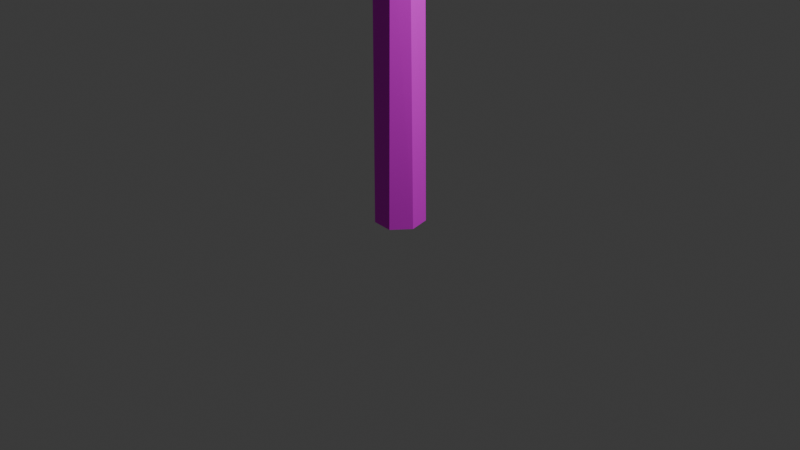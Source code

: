 # Source: utility_pole.blend  (saved by Blender 4.2.66; exported with 4.5.12 LTS)
import bpy
from mathutils import Matrix  # noqa: F401  (used for matrix-valued properties, if any)

bpy.ops.wm.read_factory_settings(use_empty=True)
scene = bpy.context.scene
scene.name = 'Scene'

# ---- collections
col_collection = bpy.data.collections.new('Collection'); scene.collection.children.link(col_collection)
col_utilitypole = bpy.data.collections.new('UtilityPole'); scene.collection.children.link(col_utilitypole)
col_roots = bpy.data.collections.new('Roots'); scene.collection.children.link(col_roots)

# ---- images (referenced by path relative to the original .blend; pixels are not part of the script)
import os
ASSET_DIR = os.environ.get("B2B_ASSET_DIR", "")  # directory of the original .blend (textures are referenced by path, not embedded)
HERE = os.path.dirname(os.path.abspath(__file__))  # packed textures are extracted next to this script under _unpacked/

def load_image(name, relpath, width, height, colorspace="sRGB"):
    """Load a texture the original file referenced (path relative to the .blend, or extracted next to this script)."""
    p = next((c for c in (os.path.join(HERE, relpath), os.path.join(ASSET_DIR, relpath)) if relpath and os.path.exists(c)), "")
    if p:
        img = bpy.data.images.load(p, check_existing=True)
        img.name = name
    else:  # same state as the original file: an image datablock whose file is absent (Cycles renders it pink)
        img = bpy.data.images.new(name, width, height)
        img.source = "FILE"
        img.filepath = "//" + (relpath or name)
    img.colorspace_settings.name = colorspace
    return img
img_palette_png = load_image('palette.png', 'palette.png', 1024, 1024, 'sRGB')

# ---- materials (node trees are filled in below, after node groups)
mat_material_001 = bpy.data.materials.new('Material.001')

# ---- material node trees
mat_material_001.use_nodes = True; mat_material_001.node_tree.nodes.clear()
_N = mat_material_001.node_tree.nodes; _L = mat_material_001.node_tree.links
n0 = _N.new('ShaderNodeBsdfPrincipled'); n0.name = 'Principled BSDF'; n0.location = (10, 300)
n0.inputs[2].default_value = 1.0
n1 = _N.new('ShaderNodeOutputMaterial'); n1.name = 'Material Output'; n1.location = (300, 300)
n2 = _N.new('ShaderNodeTexImage'); n2.name = 'Image Texture'; n2.location = (-280, 280)
n2.image = img_palette_png
_L.new(n0.outputs[0], n1.inputs[0])
_L.new(n2.outputs[0], n0.inputs[0])
n1.is_active_output = True

# ---- world
world_world = bpy.data.worlds.new('World'); scene.world = world_world
world_world.use_nodes = True; world_world.node_tree.nodes.clear()
_N = world_world.node_tree.nodes; _L = world_world.node_tree.links
n0 = _N.new('ShaderNodeOutputWorld'); n0.name = 'World Output'; n0.location = (300, 300)
n1 = _N.new('ShaderNodeBackground'); n1.name = 'Background'; n1.location = (10, 300)
n1.inputs[0].default_value = (0.05088, 0.05088, 0.05088, 1.0)
_L.new(n1.outputs[0], n0.inputs[0])
n0.is_active_output = True
world_world.color = (0.05088, 0.05088, 0.05088)
world_world.sun_shadow_jitter_overblur = 0.0

# ---- cameras
cam_camera = bpy.data.cameras.new('Camera')
cam_camera.clip_end = 100.0
cam_camera.ortho_scale = 7.314

# ---- lights
light_light = bpy.data.lights.new('Light', 'POINT')
light_light.energy = 1000.0
light_light.shadow_soft_size = 0.1

# ---- meshes
me_circle = bpy.data.meshes.new('Circle')
me_circle.from_pydata([(3.099e-09, 0.2722, 0.0), (-0.2128, 0.1697, 0.0), (-0.2654, -0.06057, 0.0), (-0.1105, -0.23, 0.0), (0.1181, -0.2452, 0.0), (0.2654, -0.06057, 0.0), (0.2128, 0.1697, 0.0), (0.01682, 0.2355, 11.58), (-0.1736, 0.16, 11.58), (-0.2333, -0.03601, 11.58), (-0.1173, -0.2049, 11.58), (0.08703, -0.2195, 11.58), (0.2259, -0.0688, 11.58), (0.1946, 0.1337, 11.58), (-0.1442, 0.2173, 7.766), (-0.2435, 0.03731, 7.766), (0.237, 0.095, 7.766), (0.1014, 0.2463, 7.766), (0.05995, -0.2464, 7.766), (0.2387, -0.08419, 7.766), (-0.1787, -0.1816, 7.766), (-0.2578, -0.01108, 3.239), (0.04511, 0.258, 3.239), (0.24, -0.09719, 3.239), (-0.1153, -0.2247, 3.239), (-0.1415, 0.1955, 3.239), (0.2111, 0.1175, 3.239), (0.1326, -0.235, 3.239), (-0.02671, 0.05613, 11.68), (-0.06054, 0.01411, 11.68), (-0.04878, -0.03853, 11.68), (-0.0002859, -0.06216, 11.68), (0.04842, -0.03898, 11.68), (0.06067, 0.01355, 11.68), (0.02723, 0.05588, 11.68), (-0.05316, 0.1117, 11.74), (-0.1205, 0.02808, 11.74), (-0.09708, -0.07669, 11.74), (-0.0005691, -0.1237, 11.74), (0.09637, -0.07758, 11.74), (0.1207, 0.02697, 11.74), (0.05419, 0.1112, 11.74), (-0.07408, 0.1557, 11.72), (-0.1679, 0.03913, 11.72), (-0.1353, -0.1069, 11.72), (-0.000793, -0.1724, 11.72), (0.1343, -0.1081, 11.72), (0.1682, 0.03759, 11.72), (0.07551, 0.155, 11.72), (-0.03943, 0.08285, 11.82), (-0.08936, 0.02083, 11.82), (-0.072, -0.05688, 11.82), (-0.0004221, -0.09175, 11.82), (0.07147, -0.05754, 11.82), (0.08955, 0.02001, 11.82), (0.04019, 0.08248, 11.82), (-0.0681, 0.1431, 11.8), (-0.1543, 0.03598, 11.8), (-0.1244, -0.09824, 11.8), (-0.000729, -0.1585, 11.8), (0.1234, -0.09938, 11.8), (0.1547, 0.03455, 11.8), (0.06942, 0.1425, 11.8), (-0.03985, 0.08374, 11.9), (-0.09031, 0.02105, 11.9), (-0.07277, -0.05749, 11.9), (-0.0004266, -0.09273, 11.9), (0.07224, -0.05815, 11.9), (0.0905, 0.02022, 11.9), (0.04062, 0.08337, 11.9), (-0.1205, 0.02808, 11.68), (-0.05316, 0.1117, 11.68), (-0.09708, -0.07669, 11.68), (-0.0005691, -0.1237, 11.68), (0.09637, -0.07758, 11.68), (0.1207, 0.02697, 11.68), (0.05419, 0.1112, 11.68), (-0.06054, 0.01411, 11.57), (-0.02671, 0.05613, 11.57), (-0.04878, -0.03853, 11.57), (-0.0002859, -0.06216, 11.57), (0.04842, -0.03898, 11.57), (0.06067, 0.01355, 11.57), (0.02723, 0.05588, 11.57), (-2.337, -0.2379, 11.05), (-2.389, -0.2531, 11.05), (-2.409, -0.3031, 11.05), (-2.383, -0.3501, 11.05), (-2.329, -0.3589, 11.05), (-2.289, -0.3228, 11.05), (-2.293, -0.2689, 11.05), (-2.327, -0.1772, 11.12), (-2.43, -0.2074, 11.12), (-2.47, -0.3068, 11.12), (-2.418, -0.4005, 11.12), (-2.312, -0.418, 11.12), (-2.232, -0.3461, 11.12), (-2.239, -0.2389, 11.12), (-2.319, -0.1292, 11.09), (-2.462, -0.1713, 11.09), (-2.519, -0.3098, 11.09), (-2.446, -0.4403, 11.09), (-2.298, -0.4647, 11.09), (-2.187, -0.3645, 11.09), (-2.196, -0.2152, 11.09), (-2.332, -0.2087, 11.2), (-2.408, -0.2312, 11.2), (-2.439, -0.3049, 11.2), (-2.4, -0.3744, 11.2), (-2.321, -0.3873, 11.2), (-2.262, -0.334, 11.2), (-2.267, -0.2545, 11.2), (-2.321, -0.1429, 11.18), (-2.453, -0.1816, 11.18), (-2.505, -0.3089, 11.18), (-2.438, -0.429, 11.18), (-2.302, -0.4513, 11.18), (-2.2, -0.3592, 11.18), (-2.209, -0.2219, 11.18), (-2.332, -0.2078, 11.28), (-2.409, -0.2304, 11.28), (-2.439, -0.3049, 11.28), (-2.4, -0.3752, 11.28), (-2.321, -0.3883, 11.28), (-2.261, -0.3343, 11.28), (-2.266, -0.254, 11.28), (-2.43, -0.2074, 11.05), (-2.327, -0.1772, 11.05), (-2.47, -0.3068, 11.05), (-2.418, -0.4005, 11.05), (-2.312, -0.418, 11.05), (-2.232, -0.3461, 11.05), (-2.239, -0.2389, 11.05), (-2.389, -0.2531, 10.94), (-2.337, -0.2379, 10.94), (-2.409, -0.3031, 10.94), (-2.383, -0.3501, 10.94), (-2.329, -0.3589, 10.94), (-2.289, -0.3228, 10.94), (-2.293, -0.2689, 10.94), (-0.5415, -0.2397, 11.05), (-0.5948, -0.2483, 11.05), (-0.6212, -0.2953, 11.05), (-0.6009, -0.3453, 11.05), (-0.5492, -0.3606, 11.05), (-0.505, -0.3297, 11.05), (-0.5016, -0.2759, 11.05), (-0.524, -0.1807, 11.12), (-0.63, -0.1978, 11.12), (-0.6826, -0.2914, 11.12), (-0.6423, -0.3909, 11.12), (-0.5394, -0.4214, 11.12), (-0.4513, -0.3599, 11.12), (-0.4445, -0.2528, 11.12), (-0.5102, -0.134, 11.09), (-0.6579, -0.1579, 11.09), (-0.7312, -0.2883, 11.09), (-0.675, -0.4269, 11.09), (-0.5316, -0.4694, 11.09), (-0.4089, -0.3838, 11.09), (-0.3994, -0.2345, 11.09), (-0.5331, -0.2113, 11.2), (-0.6117, -0.224, 11.2), (-0.6507, -0.2934, 11.2), (-0.6208, -0.3672, 11.2), (-0.5445, -0.3898, 11.2), (-0.4792, -0.3443, 11.2), (-0.4741, -0.2648, 11.2), (-0.5142, -0.1473, 11.18), (-0.6499, -0.1693, 11.18), (-0.7173, -0.2892, 11.18), (-0.6657, -0.4166, 11.18), (-0.5338, -0.4557, 11.18), (-0.421, -0.377, 11.18), (-0.4123, -0.2397, 11.18), (-0.5328, -0.2104, 11.28), (-0.6123, -0.2232, 11.28), (-0.6517, -0.2934, 11.28), (-0.6215, -0.368, 11.28), (-0.5443, -0.3908, 11.28), (-0.4783, -0.3447, 11.28), (-0.4732, -0.2644, 11.28), (-0.63, -0.1978, 11.05), (-0.524, -0.1807, 11.05), (-0.6826, -0.2914, 11.05), (-0.6423, -0.3909, 11.05), (-0.5394, -0.4214, 11.05), (-0.4513, -0.3599, 11.05), (-0.4445, -0.2528, 11.05), (-0.5948, -0.2483, 10.94), (-0.5415, -0.2397, 10.94), (-0.6212, -0.2953, 10.94), (-0.6009, -0.3453, 10.94), (-0.5492, -0.3606, 10.94), (-0.505, -0.3297, 10.94), (-0.5016, -0.2759, 10.94), (2.312, -0.2433, 11.05), (2.278, -0.2854, 11.05), (2.29, -0.338, 11.05), (2.339, -0.3614, 11.05), (2.388, -0.338, 11.05), (2.4, -0.2854, 11.05), (2.366, -0.2433, 11.05), (2.285, -0.1878, 11.12), (2.218, -0.2717, 11.12), (2.242, -0.3764, 11.12), (2.339, -0.423, 11.12), (2.436, -0.3764, 11.12), (2.46, -0.2718, 11.12), (2.393, -0.1878, 11.12), (2.264, -0.1439, 11.09), (2.171, -0.2609, 11.09), (2.204, -0.4067, 11.09), (2.339, -0.4717, 11.09), (2.474, -0.4068, 11.09), (2.507, -0.2609, 11.09), (2.414, -0.144, 11.09), (2.299, -0.2166, 11.2), (2.25, -0.2788, 11.2), (2.267, -0.3565, 11.2), (2.339, -0.391, 11.2), (2.411, -0.3565, 11.2), (2.429, -0.2789, 11.2), (2.379, -0.2166, 11.2), (2.27, -0.1565, 11.18), (2.185, -0.264, 11.18), (2.215, -0.3981, 11.18), (2.339, -0.4578, 11.18), (2.463, -0.3981, 11.18), (2.494, -0.264, 11.18), (2.408, -0.1565, 11.18), (2.299, -0.2157, 11.28), (2.249, -0.2786, 11.28), (2.267, -0.3571, 11.28), (2.339, -0.392, 11.28), (2.412, -0.3571, 11.28), (2.429, -0.2786, 11.28), (2.379, -0.2157, 11.28), (2.218, -0.2717, 11.05), (2.285, -0.1878, 11.05), (2.242, -0.3764, 11.05), (2.339, -0.423, 11.05), (2.436, -0.3764, 11.05), (2.46, -0.2718, 11.05), (2.393, -0.1878, 11.05), (2.278, -0.2854, 10.94), (2.312, -0.2433, 10.94), (2.29, -0.338, 10.94), (2.339, -0.3614, 10.94), (2.388, -0.338, 10.94), (2.4, -0.2854, 10.94), (2.366, -0.2433, 10.94), (-2.528, -0.3839, 10.71), (-2.528, -0.3839, 10.96), (-2.528, -0.224, 10.71), (-2.528, -0.224, 10.96), (2.517, -0.3839, 10.71), (2.517, -0.3839, 10.96), (2.517, -0.224, 10.71), (2.517, -0.224, 10.96), (0.009851, -0.2851, 9.841), (1.067, -0.2284, 10.96), (0.009851, -0.2309, 9.841), (1.067, -0.1743, 10.96), (0.1073, -0.2851, 9.727), (1.165, -0.2284, 10.84), (0.1073, -0.2309, 9.727), (1.165, -0.1743, 10.84), (0.8191, -0.2313, 10.71), (0.8191, -0.1772, 10.71), (0.9166, -0.1772, 10.59), (0.9166, -0.2313, 10.59), (0.3909, -0.1937, 10.26), (0.4883, -0.1937, 10.15), (0.4883, -0.2479, 10.15), (0.3909, -0.2479, 10.26), (-0.006702, -0.2851, 9.841), (-1.073, -0.2284, 10.96), (-0.006702, -0.2309, 9.841), (-1.073, -0.1743, 10.96), (-0.1041, -0.2851, 9.727), (-1.17, -0.2284, 10.84), (-0.1041, -0.2309, 9.727), (-1.17, -0.1743, 10.84), (-0.8246, -0.2313, 10.71), (-0.8246, -0.1772, 10.71), (-0.922, -0.1772, 10.59), (-0.922, -0.2313, 10.59), (-0.4392, -0.1937, 10.26), (-0.5367, -0.1937, 10.15), (-0.5367, -0.2479, 10.15), (-0.4392, -0.2479, 10.26)], [], [(15, 14, 8, 9), (17, 16, 13, 7), (19, 18, 11, 12), (20, 15, 9, 10), (14, 17, 7, 8), (16, 19, 12, 13), (18, 20, 10, 11), (27, 24, 20, 18), (26, 23, 19, 16), (25, 22, 17, 14), (24, 21, 15, 20), (23, 27, 18, 19), (22, 26, 16, 17), (21, 25, 14, 15), (2, 1, 25, 21), (0, 6, 26, 22), (5, 4, 27, 23), (3, 2, 21, 24), (1, 0, 22, 25), (6, 5, 23, 26), (4, 3, 24, 27), (8, 7, 13, 12, 11, 10, 9), (31, 30, 79, 80), (41, 35, 42, 48), (72, 73, 38, 37), (71, 70, 36, 35), (75, 76, 41, 40), (73, 74, 39, 38), (70, 72, 37, 36), (76, 71, 35, 41), (74, 75, 40, 39), (45, 46, 53, 52), (39, 40, 47, 46), (37, 38, 45, 44), (35, 36, 43, 42), (40, 41, 48, 47), (38, 39, 46, 45), (36, 37, 44, 43), (49, 50, 57, 56), (43, 44, 51, 50), (48, 42, 49, 55), (46, 47, 54, 53), (44, 45, 52, 51), (42, 43, 50, 49), (47, 48, 55, 54), (62, 56, 63, 69), (54, 55, 62, 61), (52, 53, 60, 59), (50, 51, 58, 57), (55, 49, 56, 62), (53, 54, 61, 60), (51, 52, 59, 58), (64, 65, 66, 67, 68, 69, 63), (60, 61, 68, 67), (58, 59, 66, 65), (56, 57, 64, 63), (61, 62, 69, 68), (59, 60, 67, 66), (57, 58, 65, 64), (28, 29, 70, 71), (29, 30, 72, 70), (30, 31, 73, 72), (31, 32, 74, 73), (32, 33, 75, 74), (33, 34, 76, 75), (34, 28, 71, 76), (77, 78, 83, 82, 81, 80, 79), (29, 28, 78, 77), (34, 33, 82, 83), (32, 31, 80, 81), (30, 29, 77, 79), (28, 34, 83, 78), (33, 32, 81, 82), (87, 86, 135, 136), (97, 91, 98, 104), (128, 129, 94, 93), (127, 126, 92, 91), (131, 132, 97, 96), (129, 130, 95, 94), (126, 128, 93, 92), (132, 127, 91, 97), (130, 131, 96, 95), (101, 102, 109, 108), (95, 96, 103, 102), (93, 94, 101, 100), (91, 92, 99, 98), (96, 97, 104, 103), (94, 95, 102, 101), (92, 93, 100, 99), (105, 106, 113, 112), (99, 100, 107, 106), (104, 98, 105, 111), (102, 103, 110, 109), (100, 101, 108, 107), (98, 99, 106, 105), (103, 104, 111, 110), (118, 112, 119, 125), (110, 111, 118, 117), (108, 109, 116, 115), (106, 107, 114, 113), (111, 105, 112, 118), (109, 110, 117, 116), (107, 108, 115, 114), (120, 121, 122, 123, 124, 125, 119), (116, 117, 124, 123), (114, 115, 122, 121), (112, 113, 120, 119), (117, 118, 125, 124), (115, 116, 123, 122), (113, 114, 121, 120), (84, 85, 126, 127), (85, 86, 128, 126), (86, 87, 129, 128), (87, 88, 130, 129), (88, 89, 131, 130), (89, 90, 132, 131), (90, 84, 127, 132), (133, 134, 139, 138, 137, 136, 135), (85, 84, 134, 133), (90, 89, 138, 139), (88, 87, 136, 137), (86, 85, 133, 135), (84, 90, 139, 134), (89, 88, 137, 138), (143, 142, 191, 192), (153, 147, 154, 160), (184, 185, 150, 149), (183, 182, 148, 147), (187, 188, 153, 152), (185, 186, 151, 150), (182, 184, 149, 148), (188, 183, 147, 153), (186, 187, 152, 151), (157, 158, 165, 164), (151, 152, 159, 158), (149, 150, 157, 156), (147, 148, 155, 154), (152, 153, 160, 159), (150, 151, 158, 157), (148, 149, 156, 155), (161, 162, 169, 168), (155, 156, 163, 162), (160, 154, 161, 167), (158, 159, 166, 165), (156, 157, 164, 163), (154, 155, 162, 161), (159, 160, 167, 166), (174, 168, 175, 181), (166, 167, 174, 173), (164, 165, 172, 171), (162, 163, 170, 169), (167, 161, 168, 174), (165, 166, 173, 172), (163, 164, 171, 170), (176, 177, 178, 179, 180, 181, 175), (172, 173, 180, 179), (170, 171, 178, 177), (168, 169, 176, 175), (173, 174, 181, 180), (171, 172, 179, 178), (169, 170, 177, 176), (140, 141, 182, 183), (141, 142, 184, 182), (142, 143, 185, 184), (143, 144, 186, 185), (144, 145, 187, 186), (145, 146, 188, 187), (146, 140, 183, 188), (189, 190, 195, 194, 193, 192, 191), (141, 140, 190, 189), (146, 145, 194, 195), (144, 143, 192, 193), (142, 141, 189, 191), (140, 146, 195, 190), (145, 144, 193, 194), (199, 198, 247, 248), (209, 203, 210, 216), (240, 241, 206, 205), (239, 238, 204, 203), (243, 244, 209, 208), (241, 242, 207, 206), (238, 240, 205, 204), (244, 239, 203, 209), (242, 243, 208, 207), (213, 214, 221, 220), (207, 208, 215, 214), (205, 206, 213, 212), (203, 204, 211, 210), (208, 209, 216, 215), (206, 207, 214, 213), (204, 205, 212, 211), (217, 218, 225, 224), (211, 212, 219, 218), (216, 210, 217, 223), (214, 215, 222, 221), (212, 213, 220, 219), (210, 211, 218, 217), (215, 216, 223, 222), (230, 224, 231, 237), (222, 223, 230, 229), (220, 221, 228, 227), (218, 219, 226, 225), (223, 217, 224, 230), (221, 222, 229, 228), (219, 220, 227, 226), (232, 233, 234, 235, 236, 237, 231), (228, 229, 236, 235), (226, 227, 234, 233), (224, 225, 232, 231), (229, 230, 237, 236), (227, 228, 235, 234), (225, 226, 233, 232), (196, 197, 238, 239), (197, 198, 240, 238), (198, 199, 241, 240), (199, 200, 242, 241), (200, 201, 243, 242), (201, 202, 244, 243), (202, 196, 239, 244), (245, 246, 251, 250, 249, 248, 247), (197, 196, 246, 245), (202, 201, 250, 251), (200, 199, 248, 249), (198, 197, 245, 247), (196, 202, 251, 246), (201, 200, 249, 250), (252, 253, 255, 254), (254, 255, 259, 258), (258, 259, 257, 256), (256, 257, 253, 252), (254, 258, 256, 252), (259, 255, 253, 257), (268, 261, 263, 269), (269, 263, 267, 270), (270, 267, 265, 271), (271, 265, 261, 268), (262, 266, 264, 260), (267, 263, 261, 265), (274, 271, 268, 275), (273, 270, 271, 274), (272, 269, 270, 273), (275, 268, 269, 272), (260, 275, 272, 262), (262, 272, 273, 266), (266, 273, 274, 264), (264, 274, 275, 260), (284, 277, 279, 285), (285, 279, 283, 286), (286, 283, 281, 287), (287, 281, 277, 284), (278, 282, 280, 276), (283, 279, 277, 281), (290, 287, 284, 291), (289, 286, 287, 290), (288, 285, 286, 289), (291, 284, 285, 288), (276, 291, 288, 278), (278, 288, 289, 282), (282, 289, 290, 280), (280, 290, 291, 276)])
_uv = me_circle.uv_layers.new(name='UVMap')
_uv.uv.foreach_set('vector', [0.1684, 0.5898, 0.1684, 0.5898, 0.1684, 0.5898, 0.1684, 0.5898, 0.1684, 0.5898, 0.1684, 0.5898, 0.1684, 0.5898, 0.1684, 0.5898, 0.1684, 0.5898, 0.1684, 0.5898, 0.1684, 0.5898, 0.1684, 0.5898, 0.1684, 0.5898, 0.1684, 0.5898, 0.1684, 0.5898, 0.1684, 0.5898, 0.1684, 0.5898, 0.1684, 0.5898, 0.1684, 0.5898, 0.1684, 0.5898, 0.1684, 0.5898, 0.1684, 0.5898, 0.1684, 0.5898, 0.1684, 0.5898, 0.1684, 0.5898, 0.1684, 0.5898, 0.1684, 0.5898, 0.1684, 0.5898, 0.1684, 0.5898, 0.1684, 0.5898, 0.1684, 0.5898, 0.1684, 0.5898, 0.1684, 0.5898, 0.1684, 0.5898, 0.1684, 0.5898, 0.1684, 0.5898, 0.1684, 0.5898, 0.1684, 0.5898, 0.1684, 0.5898, 0.1684, 0.5898, 0.1684, 0.5898, 0.1684, 0.5898, 0.1684, 0.5898, 0.1684, 0.5898, 0.1684, 0.5898, 0.1684, 0.5898, 0.1684, 0.5898, 0.1684, 0.5898, 0.1684, 0.5898, 0.1684, 0.5898, 0.1684, 0.5898, 0.1684, 0.5898, 0.1684, 0.5898, 0.1684, 0.5898, 0.1684, 0.5898, 0.1684, 0.5898, 0.1684, 0.5898, 0.1684, 0.5898, 0.1684, 0.5898, 0.1684, 0.5898, 0.1684, 0.5898, 0.1684, 0.5898, 0.1684, 0.5898, 0.1684, 0.5898, 0.1684, 0.5898, 0.1684, 0.5898, 0.1684, 0.5898, 0.1684, 0.5898, 0.1684, 0.5898, 0.1684, 0.5898, 0.1684, 0.5898, 0.1684, 0.5898, 0.1684, 0.5898, 0.1684, 0.5898, 0.1684, 0.5898, 0.1684, 0.5898, 0.1684, 0.5898, 0.1684, 0.5898, 0.1684, 0.5898, 0.1684, 0.5898, 0.1684, 0.5898, 0.1684, 0.5898, 0.1684, 0.5898, 0.1684, 0.5898, 0.1684, 0.5898, 0.1684, 0.5898, 0.1684, 0.5898, 0.1684, 0.5898, 0.1684, 0.5898, 0.1684, 0.5898, 0.1684, 0.5898, 0.8368, 0.1367, 0.8368, 0.1367, 0.8368, 0.1367, 0.8368, 0.1367, 0.05729, 0.8945, 0.05729, 0.8945, 0.05729, 0.8945, 0.05729, 0.8945, 0.05729, 0.8945, 0.05729, 0.8945, 0.05729, 0.8945, 0.05729, 0.8945, 0.05729, 0.8945, 0.05729, 0.8945, 0.05729, 0.8945, 0.05729, 0.8945, 0.05729, 0.8945, 0.05729, 0.8945, 0.05729, 0.8945, 0.05729, 0.8945, 0.05729, 0.8945, 0.05729, 0.8945, 0.05729, 0.8945, 0.05729, 0.8945, 0.05729, 0.8945, 0.05729, 0.8945, 0.05729, 0.8945, 0.05729, 0.8945, 0.05729, 0.8945, 0.05729, 0.8945, 0.05729, 0.8945, 0.05729, 0.8945, 0.05729, 0.8945, 0.05729, 0.8945, 0.05729, 0.8945, 0.05729, 0.8945, 0.05729, 0.8945, 0.05729, 0.8945, 0.05729, 0.8945, 0.05729, 0.8945, 0.05729, 0.8945, 0.05729, 0.8945, 0.05729, 0.8945, 0.05729, 0.8945, 0.05729, 0.8945, 0.05729, 0.8945, 0.05729, 0.8945, 0.05729, 0.8945, 0.05729, 0.8945, 0.05729, 0.8945, 0.05729, 0.8945, 0.05729, 0.8945, 0.05729, 0.8945, 0.05729, 0.8945, 0.05729, 0.8945, 0.05729, 0.8945, 0.05729, 0.8945, 0.05729, 0.8945, 0.05729, 0.8945, 0.05729, 0.8945, 0.05729, 0.8945, 0.05729, 0.8945, 0.05729, 0.8945, 0.05729, 0.8945, 0.05729, 0.8945, 0.05729, 0.8945, 0.05729, 0.8945, 0.05729, 0.8945, 0.05729, 0.8945, 0.05729, 0.8945, 0.05729, 0.8945, 0.05729, 0.8945, 0.05729, 0.8945, 0.05729, 0.8945, 0.05729, 0.8945, 0.05729, 0.8945, 0.05729, 0.8945, 0.05729, 0.8945, 0.05729, 0.8945, 0.05729, 0.8945, 0.05729, 0.8945, 0.05729, 0.8945, 0.05729, 0.8945, 0.05729, 0.8945, 0.05729, 0.8945, 0.05729, 0.8945, 0.05729, 0.8945, 0.05729, 0.8945, 0.05729, 0.8945, 0.05729, 0.8945, 0.05729, 0.8945, 0.05729, 0.8945, 0.05729, 0.8945, 0.05729, 0.8945, 0.05729, 0.8945, 0.05729, 0.8945, 0.05729, 0.8945, 0.05729, 0.8945, 0.05729, 0.8945, 0.05729, 0.8945, 0.05729, 0.8945, 0.05729, 0.8945, 0.05729, 0.8945, 0.05729, 0.8945, 0.05729, 0.8945, 0.05729, 0.8945, 0.05729, 0.8945, 0.05729, 0.8945, 0.05729, 0.8945, 0.05729, 0.8945, 0.05729, 0.8945, 0.05729, 0.8945, 0.05729, 0.8945, 0.05729, 0.8945, 0.05729, 0.8945, 0.05729, 0.8945, 0.05729, 0.8945, 0.05729, 0.8945, 0.05729, 0.8945, 0.05729, 0.8945, 0.05729, 0.8945, 0.05729, 0.8945, 0.05729, 0.8945, 0.05729, 0.8945, 0.05729, 0.8945, 0.05729, 0.8945, 0.05729, 0.8945, 0.05729, 0.8945, 0.05729, 0.8945, 0.05729, 0.8945, 0.05729, 0.8945, 0.05729, 0.8945, 0.05729, 0.8945, 0.05729, 0.8945, 0.05729, 0.8945, 0.05729, 0.8945, 0.05729, 0.8945, 0.05729, 0.8945, 0.05729, 0.8945, 0.05729, 0.8945, 0.05729, 0.8945, 0.05729, 0.8945, 0.05729, 0.8945, 0.05729, 0.8945, 0.05729, 0.8945, 0.05729, 0.8945, 0.05729, 0.8945, 0.05729, 0.8945, 0.05729, 0.8945, 0.05729, 0.8945, 0.05729, 0.8945, 0.05729, 0.8945, 0.05729, 0.8945, 0.05729, 0.8945, 0.05729, 0.8945, 0.05729, 0.8945, 0.05729, 0.8945, 0.05729, 0.8945, 0.05729, 0.8945, 0.05729, 0.8945, 0.05729, 0.8945, 0.05729, 0.8945, 0.05729, 0.8945, 0.05729, 0.8945, 0.05729, 0.8945, 0.05729, 0.8945, 0.05729, 0.8945, 0.05729, 0.8945, 0.05729, 0.8945, 0.05729, 0.8945, 0.05729, 0.8945, 0.05729, 0.8945, 0.05729, 0.8945, 0.05729, 0.8945, 0.05729, 0.8945, 0.05729, 0.8945, 0.05729, 0.8945, 0.05729, 0.8945, 0.05729, 0.8945, 0.05729, 0.8945, 0.05729, 0.8945, 0.05729, 0.8945, 0.05729, 0.8945, 0.05729, 0.8945, 0.05729, 0.8945, 0.05729, 0.8945, 0.8368, 0.1367, 0.8368, 0.1367, 0.8368, 0.1367, 0.8368, 0.1367, 0.8368, 0.1367, 0.8368, 0.1367, 0.8368, 0.1367, 0.8368, 0.1367, 0.8368, 0.1367, 0.8368, 0.1367, 0.8368, 0.1367, 0.8368, 0.1367, 0.8368, 0.1367, 0.8368, 0.1367, 0.8368, 0.1367, 0.8368, 0.1367, 0.8368, 0.1367, 0.8368, 0.1367, 0.8368, 0.1367, 0.8368, 0.1367, 0.8368, 0.1367, 0.8368, 0.1367, 0.8368, 0.1367, 0.8368, 0.1367, 0.8368, 0.1367, 0.8368, 0.1367, 0.8368, 0.1367, 0.8368, 0.1367, 0.05729, 0.8945, 0.05729, 0.8945, 0.05729, 0.8945, 0.05729, 0.8945, 0.05729, 0.8945, 0.05729, 0.8945, 0.05729, 0.8945, 0.05729, 0.8945, 0.05729, 0.8945, 0.05729, 0.8945, 0.05729, 0.8945, 0.05729, 0.8945, 0.05729, 0.8945, 0.05729, 0.8945, 0.05729, 0.8945, 0.05729, 0.8945, 0.05729, 0.8945, 0.05729, 0.8945, 0.05729, 0.8945, 0.05729, 0.8945, 0.05729, 0.8945, 0.05729, 0.8945, 0.05729, 0.8945, 0.05729, 0.8945, 0.05729, 0.8945, 0.05729, 0.8945, 0.05729, 0.8945, 0.05729, 0.8945, 0.05729, 0.8945, 0.05729, 0.8945, 0.05729, 0.8945, 0.05729, 0.8945, 0.05729, 0.8945, 0.05729, 0.8945, 0.05729, 0.8945, 0.05729, 0.8945, 0.05729, 0.8945, 0.05729, 0.8945, 0.05729, 0.8945, 0.05729, 0.8945, 0.05729, 0.8945, 0.05729, 0.8945, 0.05729, 0.8945, 0.05729, 0.8945, 0.05729, 0.8945, 0.05729, 0.8945, 0.05729, 0.8945, 0.05729, 0.8945, 0.05729, 0.8945, 0.05729, 0.8945, 0.05729, 0.8945, 0.05729, 0.8945, 0.05729, 0.8945, 0.05729, 0.8945, 0.05729, 0.8945, 0.05729, 0.8945, 0.05729, 0.8945, 0.05729, 0.8945, 0.05729, 0.8945, 0.05729, 0.8945, 0.05729, 0.8945, 0.05729, 0.8945, 0.05729, 0.8945, 0.05729, 0.8945, 0.05729, 0.8945, 0.05729, 0.8945, 0.05729, 0.8945, 0.05729, 0.8945, 0.05729, 0.8945, 0.05729, 0.8945, 0.05729, 0.8945, 0.05729, 0.8945, 0.05729, 0.8945, 0.05729, 0.8945, 0.05729, 0.8945, 0.05729, 0.8945, 0.05729, 0.8945, 0.05729, 0.8945, 0.05729, 0.8945, 0.05729, 0.8945, 0.05729, 0.8945, 0.05729, 0.8945, 0.05729, 0.8945, 0.05729, 0.8945, 0.05729, 0.8945, 0.05729, 0.8945, 0.05729, 0.8945, 0.05729, 0.8945, 0.05729, 0.8945, 0.05729, 0.8945, 0.05729, 0.8945, 0.05729, 0.8945, 0.05729, 0.8945, 0.05729, 0.8945, 0.05729, 0.8945, 0.05729, 0.8945, 0.05729, 0.8945, 0.05729, 0.8945, 0.05729, 0.8945, 0.05729, 0.8945, 0.05729, 0.8945, 0.05729, 0.8945, 0.05729, 0.8945, 0.05729, 0.8945, 0.05729, 0.8945, 0.05729, 0.8945, 0.05729, 0.8945, 0.05729, 0.8945, 0.05729, 0.8945, 0.05729, 0.8945, 0.05729, 0.8945, 0.05729, 0.8945, 0.05729, 0.8945, 0.05729, 0.8945, 0.05729, 0.8945, 0.05729, 0.8945, 0.05729, 0.8945, 0.05729, 0.8945, 0.05729, 0.8945, 0.05729, 0.8945, 0.05729, 0.8945, 0.05729, 0.8945, 0.05729, 0.8945, 0.05729, 0.8945, 0.05729, 0.8945, 0.05729, 0.8945, 0.05729, 0.8945, 0.05729, 0.8945, 0.05729, 0.8945, 0.05729, 0.8945, 0.05729, 0.8945, 0.05729, 0.8945, 0.05729, 0.8945, 0.05729, 0.8945, 0.05729, 0.8945, 0.05729, 0.8945, 0.05729, 0.8945, 0.05729, 0.8945, 0.05729, 0.8945, 0.05729, 0.8945, 0.05729, 0.8945, 0.05729, 0.8945, 0.05729, 0.8945, 0.05729, 0.8945, 0.05729, 0.8945, 0.05729, 0.8945, 0.05729, 0.8945, 0.05729, 0.8945, 0.05729, 0.8945, 0.05729, 0.8945, 0.05729, 0.8945, 0.05729, 0.8945, 0.05729, 0.8945, 0.05729, 0.8945, 0.05729, 0.8945, 0.05729, 0.8945, 0.05729, 0.8945, 0.05729, 0.8945, 0.05729, 0.8945, 0.05729, 0.8945, 0.05729, 0.8945, 0.05729, 0.8945, 0.05729, 0.8945, 0.05729, 0.8945, 0.05729, 0.8945, 0.05729, 0.8945, 0.05729, 0.8945, 0.05729, 0.8945, 0.05729, 0.8945, 0.05729, 0.8945, 0.05729, 0.8945, 0.05729, 0.8945, 0.05729, 0.8945, 0.05729, 0.8945, 0.05729, 0.8945, 0.05729, 0.8945, 0.05729, 0.8945, 0.05729, 0.8945, 0.05729, 0.8945, 0.05729, 0.8945, 0.05729, 0.8945, 0.05729, 0.8945, 0.8368, 0.1367, 0.8368, 0.1367, 0.8368, 0.1367, 0.8368, 0.1367, 0.8368, 0.1367, 0.8368, 0.1367, 0.8368, 0.1367, 0.8368, 0.1367, 0.8368, 0.1367, 0.8368, 0.1367, 0.8368, 0.1367, 0.8368, 0.1367, 0.8368, 0.1367, 0.8368, 0.1367, 0.8368, 0.1367, 0.8368, 0.1367, 0.8368, 0.1367, 0.8368, 0.1367, 0.8368, 0.1367, 0.8368, 0.1367, 0.8368, 0.1367, 0.8368, 0.1367, 0.8368, 0.1367, 0.8368, 0.1367, 0.8368, 0.1367, 0.8368, 0.1367, 0.8368, 0.1367, 0.8368, 0.1367, 0.05729, 0.8945, 0.05729, 0.8945, 0.05729, 0.8945, 0.05729, 0.8945, 0.05729, 0.8945, 0.05729, 0.8945, 0.05729, 0.8945, 0.05729, 0.8945, 0.05729, 0.8945, 0.05729, 0.8945, 0.05729, 0.8945, 0.05729, 0.8945, 0.05729, 0.8945, 0.05729, 0.8945, 0.05729, 0.8945, 0.05729, 0.8945, 0.05729, 0.8945, 0.05729, 0.8945, 0.05729, 0.8945, 0.05729, 0.8945, 0.05729, 0.8945, 0.05729, 0.8945, 0.05729, 0.8945, 0.05729, 0.8945, 0.05729, 0.8945, 0.05729, 0.8945, 0.05729, 0.8945, 0.05729, 0.8945, 0.05729, 0.8945, 0.05729, 0.8945, 0.05729, 0.8945, 0.05729, 0.8945, 0.05729, 0.8945, 0.05729, 0.8945, 0.05729, 0.8945, 0.05729, 0.8945, 0.05729, 0.8945, 0.05729, 0.8945, 0.05729, 0.8945, 0.05729, 0.8945, 0.05729, 0.8945, 0.05729, 0.8945, 0.05729, 0.8945, 0.05729, 0.8945, 0.05729, 0.8945, 0.05729, 0.8945, 0.05729, 0.8945, 0.05729, 0.8945, 0.05729, 0.8945, 0.05729, 0.8945, 0.05729, 0.8945, 0.05729, 0.8945, 0.05729, 0.8945, 0.05729, 0.8945, 0.05729, 0.8945, 0.05729, 0.8945, 0.05729, 0.8945, 0.05729, 0.8945, 0.05729, 0.8945, 0.05729, 0.8945, 0.05729, 0.8945, 0.05729, 0.8945, 0.05729, 0.8945, 0.05729, 0.8945, 0.05729, 0.8945, 0.05729, 0.8945, 0.05729, 0.8945, 0.05729, 0.8945, 0.05729, 0.8945, 0.05729, 0.8945, 0.05729, 0.8945, 0.05729, 0.8945, 0.05729, 0.8945, 0.05729, 0.8945, 0.05729, 0.8945, 0.05729, 0.8945, 0.05729, 0.8945, 0.05729, 0.8945, 0.05729, 0.8945, 0.05729, 0.8945, 0.05729, 0.8945, 0.05729, 0.8945, 0.05729, 0.8945, 0.05729, 0.8945, 0.05729, 0.8945, 0.05729, 0.8945, 0.05729, 0.8945, 0.05729, 0.8945, 0.05729, 0.8945, 0.05729, 0.8945, 0.05729, 0.8945, 0.05729, 0.8945, 0.05729, 0.8945, 0.05729, 0.8945, 0.05729, 0.8945, 0.05729, 0.8945, 0.05729, 0.8945, 0.05729, 0.8945, 0.05729, 0.8945, 0.05729, 0.8945, 0.05729, 0.8945, 0.05729, 0.8945, 0.05729, 0.8945, 0.05729, 0.8945, 0.05729, 0.8945, 0.05729, 0.8945, 0.05729, 0.8945, 0.05729, 0.8945, 0.05729, 0.8945, 0.05729, 0.8945, 0.05729, 0.8945, 0.05729, 0.8945, 0.05729, 0.8945, 0.05729, 0.8945, 0.05729, 0.8945, 0.05729, 0.8945, 0.05729, 0.8945, 0.05729, 0.8945, 0.05729, 0.8945, 0.05729, 0.8945, 0.05729, 0.8945, 0.05729, 0.8945, 0.05729, 0.8945, 0.05729, 0.8945, 0.05729, 0.8945, 0.05729, 0.8945, 0.05729, 0.8945, 0.05729, 0.8945, 0.05729, 0.8945, 0.05729, 0.8945, 0.05729, 0.8945, 0.05729, 0.8945, 0.05729, 0.8945, 0.05729, 0.8945, 0.05729, 0.8945, 0.05729, 0.8945, 0.05729, 0.8945, 0.05729, 0.8945, 0.05729, 0.8945, 0.05729, 0.8945, 0.05729, 0.8945, 0.05729, 0.8945, 0.05729, 0.8945, 0.05729, 0.8945, 0.05729, 0.8945, 0.05729, 0.8945, 0.05729, 0.8945, 0.05729, 0.8945, 0.05729, 0.8945, 0.05729, 0.8945, 0.05729, 0.8945, 0.05729, 0.8945, 0.05729, 0.8945, 0.05729, 0.8945, 0.05729, 0.8945, 0.05729, 0.8945, 0.05729, 0.8945, 0.05729, 0.8945, 0.05729, 0.8945, 0.05729, 0.8945, 0.05729, 0.8945, 0.05729, 0.8945, 0.05729, 0.8945, 0.05729, 0.8945, 0.05729, 0.8945, 0.05729, 0.8945, 0.05729, 0.8945, 0.05729, 0.8945, 0.05729, 0.8945, 0.05729, 0.8945, 0.05729, 0.8945, 0.05729, 0.8945, 0.05729, 0.8945, 0.05729, 0.8945, 0.05729, 0.8945, 0.05729, 0.8945, 0.05729, 0.8945, 0.05729, 0.8945, 0.05729, 0.8945, 0.05729, 0.8945, 0.05729, 0.8945, 0.05729, 0.8945, 0.8368, 0.1367, 0.8368, 0.1367, 0.8368, 0.1367, 0.8368, 0.1367, 0.8368, 0.1367, 0.8368, 0.1367, 0.8368, 0.1367, 0.8368, 0.1367, 0.8368, 0.1367, 0.8368, 0.1367, 0.8368, 0.1367, 0.8368, 0.1367, 0.8368, 0.1367, 0.8368, 0.1367, 0.8368, 0.1367, 0.8368, 0.1367, 0.8368, 0.1367, 0.8368, 0.1367, 0.8368, 0.1367, 0.8368, 0.1367, 0.8368, 0.1367, 0.8368, 0.1367, 0.8368, 0.1367, 0.8368, 0.1367, 0.8368, 0.1367, 0.8368, 0.1367, 0.8368, 0.1367, 0.8368, 0.1367, 0.05729, 0.8945, 0.05729, 0.8945, 0.05729, 0.8945, 0.05729, 0.8945, 0.05729, 0.8945, 0.05729, 0.8945, 0.05729, 0.8945, 0.05729, 0.8945, 0.05729, 0.8945, 0.05729, 0.8945, 0.05729, 0.8945, 0.05729, 0.8945, 0.05729, 0.8945, 0.05729, 0.8945, 0.05729, 0.8945, 0.05729, 0.8945, 0.05729, 0.8945, 0.05729, 0.8945, 0.05729, 0.8945, 0.05729, 0.8945, 0.05729, 0.8945, 0.05729, 0.8945, 0.05729, 0.8945, 0.05729, 0.8945, 0.05729, 0.8945, 0.05729, 0.8945, 0.05729, 0.8945, 0.05729, 0.8945, 0.05729, 0.8945, 0.05729, 0.8945, 0.05729, 0.8945, 0.05729, 0.8945, 0.05729, 0.8945, 0.05729, 0.8945, 0.05729, 0.8945, 0.05729, 0.8945, 0.05729, 0.8945, 0.05729, 0.8945, 0.05729, 0.8945, 0.05729, 0.8945, 0.05729, 0.8945, 0.05729, 0.8945, 0.05729, 0.8945, 0.05729, 0.8945, 0.05729, 0.8945, 0.05729, 0.8945, 0.05729, 0.8945, 0.05729, 0.8945, 0.05729, 0.8945, 0.05729, 0.8945, 0.05729, 0.8945, 0.05729, 0.8945, 0.05729, 0.8945, 0.05729, 0.8945, 0.05729, 0.8945, 0.05729, 0.8945, 0.05729, 0.8945, 0.05729, 0.8945, 0.05729, 0.8945, 0.05729, 0.8945, 0.05729, 0.8945, 0.05729, 0.8945, 0.05729, 0.8945, 0.05729, 0.8945, 0.05729, 0.8945, 0.05729, 0.8945, 0.05729, 0.8945, 0.05729, 0.8945, 0.05729, 0.8945, 0.05729, 0.8945, 0.05729, 0.8945, 0.05729, 0.8945, 0.05729, 0.8945, 0.05729, 0.8945, 0.05729, 0.8945, 0.05729, 0.8945, 0.05729, 0.8945, 0.05729, 0.8945, 0.05729, 0.8945, 0.05729, 0.8945, 0.05729, 0.8945, 0.05729, 0.8945, 0.05729, 0.8945, 0.05729, 0.8945, 0.05729, 0.8945, 0.05729, 0.8945, 0.05729, 0.8945, 0.05729, 0.8945, 0.05729, 0.8945, 0.05729, 0.8945, 0.05729, 0.8945, 0.05729, 0.8945, 0.05729, 0.8945, 0.05729, 0.8945, 0.05729, 0.8945, 0.05729, 0.8945, 0.05729, 0.8945, 0.05729, 0.8945, 0.05729, 0.8945, 0.05729, 0.8945, 0.05729, 0.8945, 0.05729, 0.8945, 0.05729, 0.8945, 0.05729, 0.8945, 0.05729, 0.8945, 0.05729, 0.8945, 0.05729, 0.8945, 0.05729, 0.8945, 0.05729, 0.8945, 0.05729, 0.8945, 0.05729, 0.8945, 0.05729, 0.8945, 0.05729, 0.8945, 0.05729, 0.8945, 0.05729, 0.8945, 0.05729, 0.8945, 0.05729, 0.8945, 0.05729, 0.8945, 0.05729, 0.8945, 0.05729, 0.8945, 0.05729, 0.8945, 0.05729, 0.8945, 0.05729, 0.8945, 0.05729, 0.8945, 0.05729, 0.8945, 0.05729, 0.8945, 0.05729, 0.8945, 0.05729, 0.8945, 0.05729, 0.8945, 0.05729, 0.8945, 0.05729, 0.8945, 0.05729, 0.8945, 0.05729, 0.8945, 0.05729, 0.8945, 0.05729, 0.8945, 0.05729, 0.8945, 0.05729, 0.8945, 0.05729, 0.8945, 0.05729, 0.8945, 0.05729, 0.8945, 0.05729, 0.8945, 0.05729, 0.8945, 0.05729, 0.8945, 0.05729, 0.8945, 0.05729, 0.8945, 0.05729, 0.8945, 0.05729, 0.8945, 0.05729, 0.8945, 0.05729, 0.8945, 0.05729, 0.8945, 0.05729, 0.8945, 0.05729, 0.8945, 0.05729, 0.8945, 0.05729, 0.8945, 0.05729, 0.8945, 0.05729, 0.8945, 0.05729, 0.8945, 0.05729, 0.8945, 0.05729, 0.8945, 0.05729, 0.8945, 0.05729, 0.8945, 0.05729, 0.8945, 0.05729, 0.8945, 0.05729, 0.8945, 0.05729, 0.8945, 0.05729, 0.8945, 0.05729, 0.8945, 0.05729, 0.8945, 0.05729, 0.8945, 0.05729, 0.8945, 0.05729, 0.8945, 0.05729, 0.8945, 0.05729, 0.8945, 0.05729, 0.8945, 0.05729, 0.8945, 0.05729, 0.8945, 0.05729, 0.8945, 0.05729, 0.8945, 0.05729, 0.8945, 0.05729, 0.8945, 0.05729, 0.8945, 0.05729, 0.8945, 0.8368, 0.1367, 0.8368, 0.1367, 0.8368, 0.1367, 0.8368, 0.1367, 0.8368, 0.1367, 0.8368, 0.1367, 0.8368, 0.1367, 0.8368, 0.1367, 0.8368, 0.1367, 0.8368, 0.1367, 0.8368, 0.1367, 0.8368, 0.1367, 0.8368, 0.1367, 0.8368, 0.1367, 0.8368, 0.1367, 0.8368, 0.1367, 0.8368, 0.1367, 0.8368, 0.1367, 0.8368, 0.1367, 0.8368, 0.1367, 0.8368, 0.1367, 0.8368, 0.1367, 0.8368, 0.1367, 0.8368, 0.1367, 0.1684, 0.5898, 0.1684, 0.5898, 0.1684, 0.5898, 0.1684, 0.5898, 0.1684, 0.5898, 0.1684, 0.5898, 0.1684, 0.5898, 0.1684, 0.5898, 0.1684, 0.5898, 0.1684, 0.5898, 0.1684, 0.5898, 0.1684, 0.5898, 0.1684, 0.5898, 0.1684, 0.5898, 0.1684, 0.5898, 0.1684, 0.5898, 0.1684, 0.5898, 0.1684, 0.5898, 0.1684, 0.5898, 0.1684, 0.5898, 0.1684, 0.5898, 0.1684, 0.5898, 0.1684, 0.5898, 0.1684, 0.5898, 0.7083, 0.1172, 0.7083, 0.1172, 0.7083, 0.1172, 0.7083, 0.1172, 0.7083, 0.1172, 0.7083, 0.1172, 0.7083, 0.1172, 0.7083, 0.1172, 0.7083, 0.1172, 0.7083, 0.1172, 0.7083, 0.1172, 0.7083, 0.1172, 0.7083, 0.1172, 0.7083, 0.1172, 0.7083, 0.1172, 0.7083, 0.1172, 0.7083, 0.1172, 0.7083, 0.1172, 0.7083, 0.1172, 0.7083, 0.1172, 0.7083, 0.1172, 0.7083, 0.1172, 0.7083, 0.1172, 0.7083, 0.1172, 0.7083, 0.1172, 0.7083, 0.1172, 0.7083, 0.1172, 0.7083, 0.1172, 0.7083, 0.1172, 0.7083, 0.1172, 0.7083, 0.1172, 0.7083, 0.1172, 0.7083, 0.1172, 0.7083, 0.1172, 0.7083, 0.1172, 0.7083, 0.1172, 0.7083, 0.1172, 0.7083, 0.1172, 0.7083, 0.1172, 0.7083, 0.1172, 0.7083, 0.1172, 0.7083, 0.1172, 0.7083, 0.1172, 0.7083, 0.1172, 0.7083, 0.1172, 0.7083, 0.1172, 0.7083, 0.1172, 0.7083, 0.1172, 0.7083, 0.1172, 0.7083, 0.1172, 0.7083, 0.1172, 0.7083, 0.1172, 0.7083, 0.1172, 0.7083, 0.1172, 0.7083, 0.1172, 0.7083, 0.1172, 0.7083, 0.1172, 0.7083, 0.1172, 0.7083, 0.1172, 0.7083, 0.1172, 0.7083, 0.1172, 0.7083, 0.1172, 0.7083, 0.1172, 0.7083, 0.1172, 0.7083, 0.1172, 0.7083, 0.1172, 0.7083, 0.1172, 0.7083, 0.1172, 0.7083, 0.1172, 0.7083, 0.1172, 0.7083, 0.1172, 0.7083, 0.1172, 0.7083, 0.1172, 0.7083, 0.1172, 0.7083, 0.1172, 0.7083, 0.1172, 0.7083, 0.1172, 0.7083, 0.1172, 0.7083, 0.1172, 0.7083, 0.1172, 0.7083, 0.1172, 0.7083, 0.1172, 0.7083, 0.1172, 0.7083, 0.1172, 0.7083, 0.1172, 0.7083, 0.1172, 0.7083, 0.1172, 0.7083, 0.1172, 0.7083, 0.1172, 0.7083, 0.1172, 0.7083, 0.1172, 0.7083, 0.1172, 0.7083, 0.1172, 0.7083, 0.1172, 0.7083, 0.1172, 0.7083, 0.1172, 0.7083, 0.1172, 0.7083, 0.1172, 0.7083, 0.1172, 0.7083, 0.1172, 0.7083, 0.1172, 0.7083, 0.1172, 0.7083, 0.1172, 0.7083, 0.1172, 0.7083, 0.1172, 0.7083, 0.1172, 0.7083, 0.1172, 0.7083, 0.1172, 0.7083, 0.1172, 0.7083, 0.1172, 0.7083, 0.1172, 0.7083, 0.1172])
me_circle.materials.append(mat_material_001)
me_circle.update()

# ---- objects
ob_light = bpy.data.objects.new('Light', light_light)
ob_camera = bpy.data.objects.new('Camera', cam_camera)
ob_utilitypole = bpy.data.objects.new('UtilityPole', me_circle)
ob_root2 = bpy.data.objects.new('Root2', None)
ob_root0 = bpy.data.objects.new('Root0', None)
ob_root1 = bpy.data.objects.new('Root1', None)
ob_root3 = bpy.data.objects.new('Root3', None)

# ---- transforms, parenting, visibility, modifiers, constraints
ob_light.location = (4.076, 1.005, 5.904)
ob_light.rotation_euler = (0.6503, 0.05522, 1.866)
ob_light.lock_rotations_4d = False
ob_light.empty_display_type = 'ARROWS'
ob_light.color = (0.0, 0.0, 0.0, 0.0)
ob_light.lineart.crease_threshold = 0.0
ob_camera.location = (7.359, -6.926, 4.958)
ob_camera.rotation_euler = (1.109, 0.0, 0.8149)
ob_camera.lock_rotations_4d = False
ob_camera.empty_display_type = 'ARROWS'
ob_camera.color = (0.0, 0.0, 0.0, 0.0)
ob_camera.display_type = 'WIRE'
ob_camera.lineart.crease_threshold = 0.0
ob_utilitypole.location = (0.0, 0.0, 0.0)
ob_root2.location = (2.34, -0.3033, 11.37)
ob_root2.empty_display_size = 0.06096
ob_root0.location = (-2.35, -0.3033, 11.37)
ob_root0.empty_display_size = 0.06096
ob_root1.location = (-0.559, -0.3033, 11.37)
ob_root1.empty_display_size = 0.06096
ob_root3.location = (0.0001491, -1.61e-06, 11.99)
ob_root3.empty_display_size = 0.06096

# ---- collection membership
col_collection.objects.link(ob_light)
col_collection.objects.link(ob_camera)
col_utilitypole.objects.link(ob_utilitypole)
col_roots.objects.link(ob_root2)
col_roots.objects.link(ob_root0)
col_roots.objects.link(ob_root1)
col_roots.objects.link(ob_root3)

# ---- scene / render settings (as saved in the file)
scene.camera = ob_camera
scene.frame_start = 1; scene.frame_end = 250; scene.frame_set(1)
scene.render.engine = 'BLENDER_EEVEE_NEXT'
bpy.context.view_layer.update()
